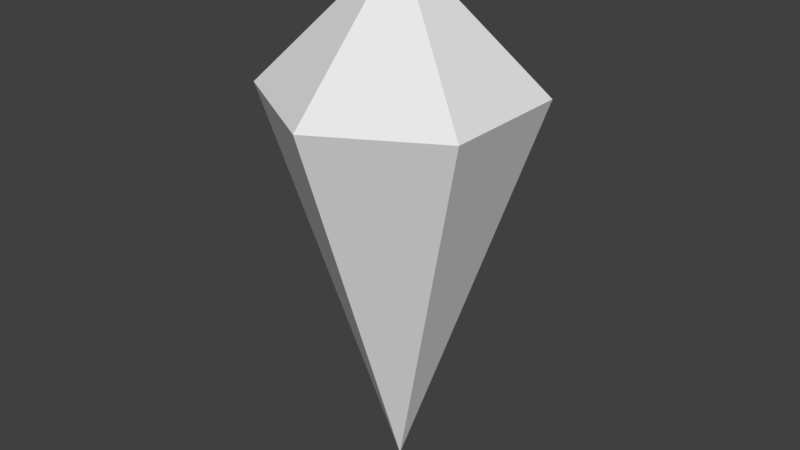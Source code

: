 # Source: Physical_Attack.blend  (saved by Blender 2.77.0; exported with 4.5.12 LTS)
import bpy
from mathutils import Matrix  # noqa: F401  (used for matrix-valued properties, if any)

bpy.ops.wm.read_factory_settings(use_empty=True)
scene = bpy.context.scene
scene.name = 'Scene'

# ---- collections
col_collection_1 = bpy.data.collections.new('Collection 1'); scene.collection.children.link(col_collection_1)

# ---- world
world_world = bpy.data.worlds.new('World'); scene.world = world_world
world_world.color = (0.05088, 0.05088, 0.05088)
world_world.use_sun_shadow = False
world_world.sun_shadow_jitter_overblur = 0.0
world_world.cycles.sampling_method = 'MANUAL'

# ---- meshes
me_cylinder = bpy.data.meshes.new('Cylinder')
me_cylinder.from_pydata([(0.0, 1.0, 1.0), (0.75, -0.5, 1.0), (-8.742e-08, -1.0, 1.0), (-0.75, -0.5, 1.0), (0.75, 0.5, 1.0), (0.0, 0.0, 2.0), (-0.75, 0.5, 1.0), (0.0, -5.96e-08, -2.0)], [], [(0, 5, 4), (4, 5, 1), (1, 5, 2), (2, 5, 3), (3, 5, 6), (6, 5, 0), (0, 4, 7), (4, 1, 7), (1, 2, 7), (2, 3, 7), (3, 6, 7), (6, 0, 7)])
_uv = me_cylinder.uv_layers.new(name='UVMap')
_uv.uv.foreach_set('vector', [0.4719, 0.9004, 0.2463, 0.7692, 0.4924, 0.7353, 0.4924, 0.7353, 0.2463, 0.7692, 0.4011, 0.5749, 0.0001175, 0.7353, 0.2463, 0.7692, 0.02065, 0.9004, 0.02065, 0.9004, 0.2463, 0.7692, 0.154, 0.9999, 0.154, 0.9999, 0.2463, 0.7692, 0.3385, 0.9999, 0.3385, 0.9999, 0.2463, 0.7692, 0.4719, 0.9004, 0.306, 0.5747, 0.1499, 0.5172, 0.4084, 0.0001175, 0.1499, 0.5172, 0.0001175, 0.4094, 0.4084, 0.0001175, 0.8967, 0.3096, 0.7927, 0.4394, 0.4084, 0.0001175, 0.7927, 0.4394, 0.6502, 0.5252, 0.4084, 0.0001175, 0.6502, 0.5252, 0.4724, 0.5747, 0.4084, 0.0001175, 0.4724, 0.5747, 0.306, 0.5747, 0.4084, 0.0001175])
me_cylinder.use_remesh_preserve_volume = False
me_cylinder.use_remesh_preserve_attributes = False
me_cylinder.use_mirror_vertex_groups = False
me_cylinder.update()

# ---- objects
ob_cylinder = bpy.data.objects.new('Cylinder', me_cylinder)

# ---- transforms, parenting, visibility, modifiers, constraints
ob_cylinder.location = (0.25, 0.25, 0.5)
ob_cylinder.scale = (0.2887, 0.25, 0.25)
ob_cylinder.lineart.crease_threshold = 0.0

# ---- collection membership
col_collection_1.objects.link(ob_cylinder)

# ---- scene / render settings (as saved in the file)
scene.frame_start = 1; scene.frame_end = 250; scene.frame_set(1)
scene.render.engine = 'BLENDER_EEVEE_NEXT'
scene.render.resolution_percentage = 50
scene.render.dither_intensity = 0.0
scene.cycles.use_denoising = False
scene.cycles.samples = 128
scene.cycles.sampling_pattern = 'TABULATED_SOBOL'
scene.cycles.light_sampling_threshold = 0.0
scene.cycles.use_adaptive_sampling = False
scene.cycles.use_light_tree = False
scene.cycles.blur_glossy = 0.0
scene.cycles.sample_clamp_indirect = 0.0
scene.view_settings.view_transform = 'Standard'
bpy.context.view_layer.update()

# ---- added for rendering (the .blend has no active camera and no usable light): camera, sun
cam_auto = bpy.data.cameras.new('AutoCamera')
cam_auto.lens = 50.0
cam_auto.sensor_width = 36.0
cam_auto.clip_end = 1000.0
ob_auto_camera = bpy.data.objects.new('AutoCamera', cam_auto)
scene.collection.objects.link(ob_auto_camera)
ob_auto_camera.location = (1.35931, -1.08117, 1.38744)
ob_auto_camera.rotation_euler = (1.09748, -7.21219e-08, 0.694738)
scene.camera = ob_auto_camera
light_auto_sun = bpy.data.lights.new('AutoSun', 'SUN')
light_auto_sun.energy = 3.0
light_auto_sun.angle = 0.0523599
ob_auto_sun = bpy.data.objects.new('AutoSun', light_auto_sun)
scene.collection.objects.link(ob_auto_sun)
ob_auto_sun.rotation_euler = (0.872665, 0.174533, 0.523599)
bpy.context.view_layer.update()
